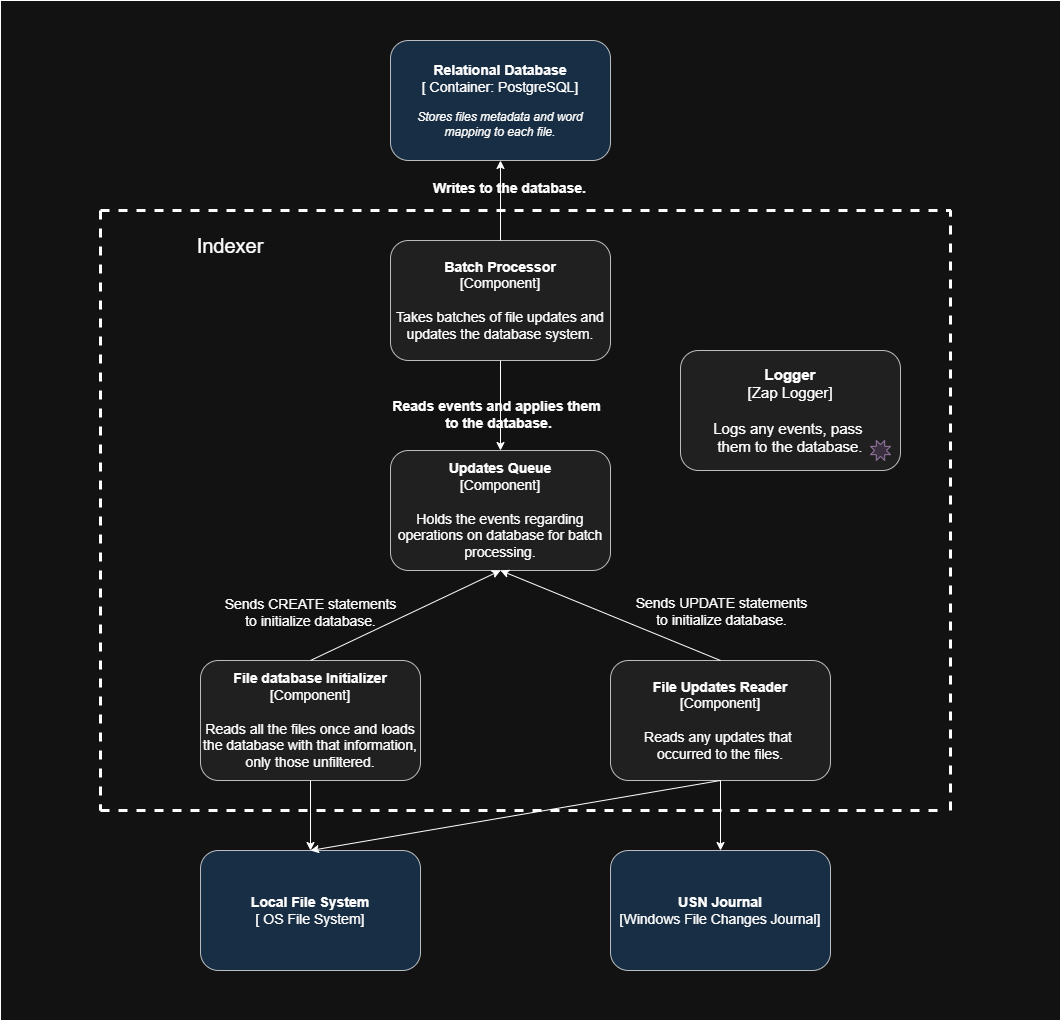

The diagram above was exported from draw.io. Its source (the exported page's mxGraphModel, read from the mxfile embedded in the PNG):
<mxGraphModel dx="4097" dy="2431" grid="1" gridSize="10" guides="1" tooltips="1" connect="1" arrows="1" fold="1" page="1" pageScale="1" pageWidth="850" pageHeight="1100" math="0" shadow="0">
  <root>
    <mxCell id="0" />
    <mxCell id="1" parent="0" />
    <mxCell id="43" value="" style="rounded=0;whiteSpace=wrap;html=1;" parent="1" vertex="1">
      <mxGeometry x="-10" y="-630" width="1060" height="1020" as="geometry" />
    </mxCell>
    <mxCell id="2" value="&lt;font style=&quot;font-size: 14px;&quot;&gt;&lt;b style=&quot;&quot;&gt;Relational Database&lt;/b&gt;&lt;br&gt;&lt;/font&gt;&lt;div style=&quot;font-size: 14px;&quot;&gt;[ Container: PostgreSQL]&lt;/div&gt;&lt;div&gt;&lt;br&gt;&lt;/div&gt;&lt;div&gt;&lt;i&gt;Stores files metadata and word&lt;/i&gt;&lt;/div&gt;&lt;div&gt;&lt;i&gt;mapping to each file.&lt;/i&gt;&lt;/div&gt;" style="rounded=1;whiteSpace=wrap;html=1;fillColor=#cce5ff;strokeColor=#36393d;" parent="1" vertex="1">
      <mxGeometry x="380" y="-590" width="220" height="120" as="geometry" />
    </mxCell>
    <mxCell id="3" value="&lt;b style=&quot;font-size: 14px;&quot;&gt;&lt;font style=&quot;font-size: 14px;&quot;&gt;Local File System&lt;br&gt;&lt;/font&gt;&lt;/b&gt;&lt;div style=&quot;font-size: 14px;&quot;&gt;[ OS File System]&lt;/div&gt;" style="rounded=1;whiteSpace=wrap;html=1;fillColor=#cce5ff;strokeColor=#36393d;" parent="1" vertex="1">
      <mxGeometry x="190" y="220" width="220" height="120" as="geometry" />
    </mxCell>
    <mxCell id="5" value="&lt;span style=&quot;font-size: 14px; background-color: initial;&quot;&gt;&lt;b&gt;USN Journal&lt;br&gt;&lt;/b&gt;[Windows File Changes Journal]&lt;/span&gt;" style="rounded=1;whiteSpace=wrap;html=1;fillColor=#cce5ff;strokeColor=#36393d;" parent="1" vertex="1">
      <mxGeometry x="600" y="220" width="220" height="120" as="geometry" />
    </mxCell>
    <mxCell id="6" value="&lt;span style=&quot;font-size: 14px; background-color: initial;&quot;&gt;&lt;b&gt;File database Initializer&lt;br&gt;&lt;/b&gt;[Component]&lt;br&gt;&lt;br&gt;Reads all the files once and loads the database with that information, only those unfiltered.&lt;br&gt;&lt;/span&gt;" style="rounded=1;whiteSpace=wrap;html=1;fillColor=#eeeeee;strokeColor=#36393d;" parent="1" vertex="1">
      <mxGeometry x="190" y="30" width="220" height="120" as="geometry" />
    </mxCell>
    <mxCell id="7" value="&lt;span style=&quot;font-size: 15px; background-color: initial;&quot;&gt;&lt;b&gt;Logger&lt;br&gt;&lt;/b&gt;[Zap Logger]&lt;br&gt;&lt;br&gt;Logs any events, pass&amp;nbsp;&lt;br&gt;them to the database.&lt;br&gt;&lt;/span&gt;" style="rounded=1;whiteSpace=wrap;html=1;fillColor=#eeeeee;strokeColor=#36393d;" parent="1" vertex="1">
      <mxGeometry x="670" y="-280" width="220" height="120" as="geometry" />
    </mxCell>
    <mxCell id="9" value="" style="verticalLabelPosition=bottom;verticalAlign=top;html=1;shape=mxgraph.basic.8_point_star;fillColor=#e1d5e7;strokeColor=#9673a6;" parent="1" vertex="1">
      <mxGeometry x="860" y="-190" width="20" height="20" as="geometry" />
    </mxCell>
    <mxCell id="10" value="&lt;span style=&quot;font-size: 14px; background-color: initial;&quot;&gt;&lt;b&gt;File Updates Reader&lt;br&gt;&lt;/b&gt;[Component]&lt;br&gt;&lt;br&gt;Reads any updates that&amp;nbsp;&lt;br&gt;occurred to the files.&lt;br&gt;&lt;/span&gt;" style="rounded=1;whiteSpace=wrap;html=1;fillColor=#eeeeee;strokeColor=#36393d;" parent="1" vertex="1">
      <mxGeometry x="600" y="30" width="220" height="120" as="geometry" />
    </mxCell>
    <mxCell id="12" value="&lt;span style=&quot;font-size: 14px; background-color: initial;&quot;&gt;&lt;b&gt;Updates Queue&lt;br&gt;&lt;/b&gt;[Component]&lt;br&gt;&lt;br&gt;Holds the events regarding operations on database&amp;nbsp;for batch processing.&lt;br&gt;&lt;/span&gt;" style="rounded=1;whiteSpace=wrap;html=1;fillColor=#eeeeee;strokeColor=#36393d;gradientColor=none;" parent="1" vertex="1">
      <mxGeometry x="380" y="-180" width="220" height="120" as="geometry" />
    </mxCell>
    <mxCell id="13" value="&lt;span style=&quot;font-size: 14px; background-color: initial;&quot;&gt;&lt;b&gt;Batch Processor&lt;br&gt;&lt;/b&gt;[Component]&lt;br&gt;&lt;br&gt;Takes batches of file updates and updates the database system.&lt;br&gt;&lt;/span&gt;" style="rounded=1;whiteSpace=wrap;html=1;fillColor=#eeeeee;strokeColor=#36393d;" parent="1" vertex="1">
      <mxGeometry x="380" y="-390" width="220" height="120" as="geometry" />
    </mxCell>
    <mxCell id="20" value="" style="endArrow=classic;html=1;rounded=0;exitX=0.5;exitY=1;exitDx=0;exitDy=0;entryX=0.5;entryY=0;entryDx=0;entryDy=0;" parent="1" source="10" target="5" edge="1">
      <mxGeometry width="50" height="50" relative="1" as="geometry">
        <mxPoint x="500" y="40" as="sourcePoint" />
        <mxPoint x="680" y="200" as="targetPoint" />
      </mxGeometry>
    </mxCell>
    <mxCell id="21" value="" style="endArrow=classic;html=1;rounded=0;exitX=0.5;exitY=1;exitDx=0;exitDy=0;entryX=0.5;entryY=0;entryDx=0;entryDy=0;" parent="1" source="6" target="3" edge="1">
      <mxGeometry width="50" height="50" relative="1" as="geometry">
        <mxPoint x="310" y="190" as="sourcePoint" />
        <mxPoint x="550" y="-130" as="targetPoint" />
      </mxGeometry>
    </mxCell>
    <mxCell id="25" value="" style="endArrow=classic;html=1;rounded=0;exitX=0.5;exitY=0;exitDx=0;exitDy=0;entryX=0.5;entryY=1;entryDx=0;entryDy=0;" parent="1" source="6" target="12" edge="1">
      <mxGeometry width="50" height="50" relative="1" as="geometry">
        <mxPoint x="500" y="-80" as="sourcePoint" />
        <mxPoint x="550" y="-130" as="targetPoint" />
      </mxGeometry>
    </mxCell>
    <mxCell id="28" value="&lt;font style=&quot;font-size: 14px;&quot;&gt;Sends CREATE statements&lt;br style=&quot;font-size: 14px;&quot;&gt;to initialize database.&lt;/font&gt;" style="edgeLabel;html=1;align=center;verticalAlign=middle;resizable=0;points=[];labelBackgroundColor=none;fontSize=14;fontColor=default;" parent="25" vertex="1" connectable="0">
      <mxGeometry x="-0.0235" y="5" relative="1" as="geometry">
        <mxPoint x="-91" y="-1" as="offset" />
      </mxGeometry>
    </mxCell>
    <mxCell id="27" value="" style="endArrow=classic;html=1;rounded=0;entryX=0.5;entryY=1;entryDx=0;entryDy=0;exitX=0.5;exitY=0;exitDx=0;exitDy=0;" parent="1" source="10" target="12" edge="1">
      <mxGeometry width="50" height="50" relative="1" as="geometry">
        <mxPoint x="530" y="-20" as="sourcePoint" />
        <mxPoint x="580" y="-70" as="targetPoint" />
      </mxGeometry>
    </mxCell>
    <mxCell id="29" value="&lt;font style=&quot;font-size: 14px;&quot;&gt;Sends UPDATE statements&lt;br&gt;to initialize database.&lt;/font&gt;" style="edgeLabel;html=1;align=center;verticalAlign=middle;resizable=0;points=[];labelBackgroundColor=none;" parent="1" vertex="1" connectable="0">
      <mxGeometry x="709.9954602767832" y="-20.000427510483814" as="geometry" />
    </mxCell>
    <mxCell id="30" value="" style="endArrow=classic;html=1;rounded=0;exitX=0.5;exitY=1;exitDx=0;exitDy=0;entryX=0.5;entryY=0;entryDx=0;entryDy=0;" parent="1" source="13" target="12" edge="1">
      <mxGeometry width="50" height="50" relative="1" as="geometry">
        <mxPoint x="440" y="-270" as="sourcePoint" />
        <mxPoint x="490" y="-320" as="targetPoint" />
      </mxGeometry>
    </mxCell>
    <mxCell id="31" value="&lt;font style=&quot;font-size: 14px;&quot;&gt;&lt;b style=&quot;font-size: 14px;&quot;&gt;Reads events and applies them&amp;nbsp;&lt;br style=&quot;font-size: 14px;&quot;&gt;to the database.&lt;/b&gt;&lt;/font&gt;" style="edgeLabel;html=1;align=center;verticalAlign=middle;resizable=0;points=[];labelBackgroundColor=none;fontSize=14;fontColor=default;" parent="30" vertex="1" connectable="0">
      <mxGeometry x="0.1778" y="-3" relative="1" as="geometry">
        <mxPoint as="offset" />
      </mxGeometry>
    </mxCell>
    <mxCell id="33" value="" style="endArrow=classic;html=1;rounded=0;exitX=0.5;exitY=0;exitDx=0;exitDy=0;entryX=0.5;entryY=1;entryDx=0;entryDy=0;" parent="1" source="13" target="2" edge="1">
      <mxGeometry width="50" height="50" relative="1" as="geometry">
        <mxPoint x="490" y="-450" as="sourcePoint" />
        <mxPoint x="410" y="-430" as="targetPoint" />
      </mxGeometry>
    </mxCell>
    <mxCell id="34" value="&lt;span style=&quot;font-size: 14px;&quot;&gt;&lt;b style=&quot;&quot;&gt;Writes to the database.&lt;/b&gt;&lt;/span&gt;" style="edgeLabel;html=1;align=center;verticalAlign=middle;resizable=0;points=[];labelBackgroundColor=none;" parent="1" vertex="1" connectable="0">
      <mxGeometry x="400" y="-289.9966666666667" as="geometry">
        <mxPoint x="98" y="-153" as="offset" />
      </mxGeometry>
    </mxCell>
    <mxCell id="35" value="" style="endArrow=none;dashed=1;html=1;rounded=0;strokeWidth=3;" parent="1" edge="1">
      <mxGeometry width="50" height="50" relative="1" as="geometry">
        <mxPoint x="90" y="-420" as="sourcePoint" />
        <mxPoint x="90" y="180" as="targetPoint" />
      </mxGeometry>
    </mxCell>
    <mxCell id="36" value="" style="endArrow=none;dashed=1;html=1;rounded=0;strokeWidth=3;" parent="1" edge="1">
      <mxGeometry width="50" height="50" relative="1" as="geometry">
        <mxPoint x="90" y="180" as="sourcePoint" />
        <mxPoint x="930" y="180" as="targetPoint" />
      </mxGeometry>
    </mxCell>
    <mxCell id="38" value="" style="endArrow=none;dashed=1;html=1;rounded=0;strokeWidth=3;" parent="1" edge="1">
      <mxGeometry width="50" height="50" relative="1" as="geometry">
        <mxPoint x="940" y="180" as="sourcePoint" />
        <mxPoint x="940" y="-420" as="targetPoint" />
      </mxGeometry>
    </mxCell>
    <mxCell id="40" value="" style="endArrow=none;dashed=1;html=1;rounded=0;strokeWidth=3;" parent="1" edge="1">
      <mxGeometry width="50" height="50" relative="1" as="geometry">
        <mxPoint x="90" y="-420" as="sourcePoint" />
        <mxPoint x="940" y="-420" as="targetPoint" />
      </mxGeometry>
    </mxCell>
    <mxCell id="41" value="&lt;font style=&quot;font-size: 20px;&quot;&gt;Indexer&lt;/font&gt;" style="text;html=1;strokeColor=none;fillColor=none;align=center;verticalAlign=middle;whiteSpace=wrap;rounded=0;fontSize=20;" parent="1" vertex="1">
      <mxGeometry x="110" y="-400" width="220" height="30" as="geometry" />
    </mxCell>
    <mxCell id="42" value="" style="endArrow=classic;html=1;rounded=0;exitX=0.5;exitY=1;exitDx=0;exitDy=0;" parent="1" source="10" edge="1">
      <mxGeometry width="50" height="50" relative="1" as="geometry">
        <mxPoint x="480" y="-80" as="sourcePoint" />
        <mxPoint x="300" y="220" as="targetPoint" />
      </mxGeometry>
    </mxCell>
  </root>
</mxGraphModel>